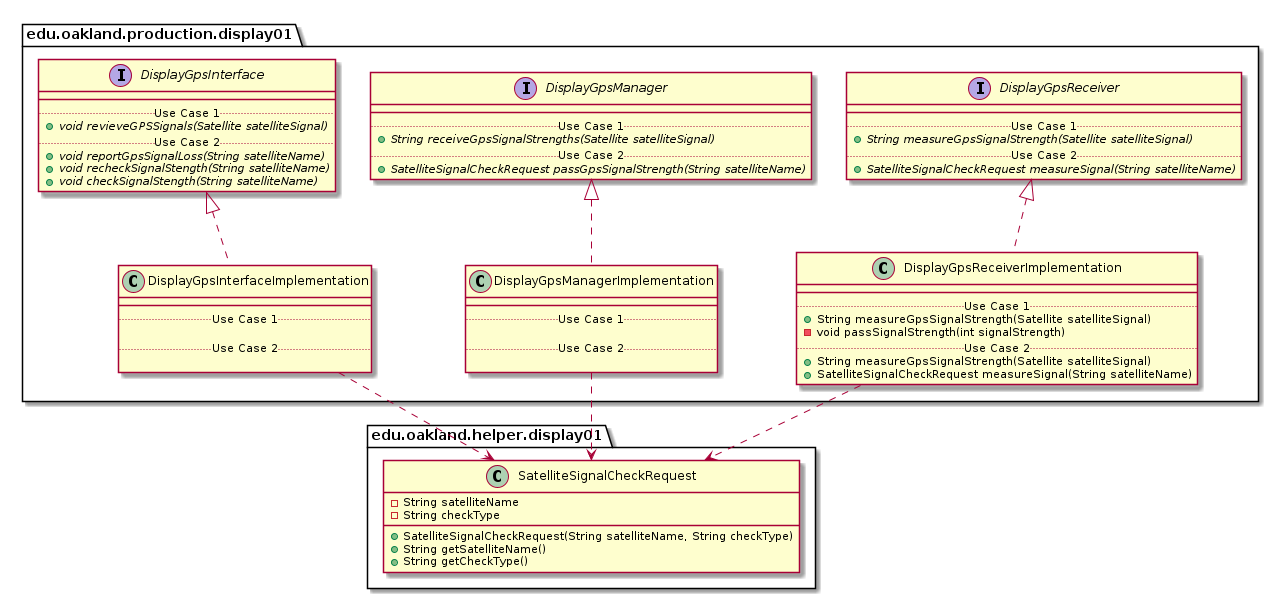

The diagram above was rendered by PlantUML. Its source (embedded in the PNG):
@startuml Display01ProductionPackage_DirectDependencies

package edu.oakland.production.display01 {
    
}


package edu.oakland.production.display01 {
    
}


package edu.oakland.production.display01 {
    interface DisplayGpsInterface {
        __
        .. Use Case 1 ..
        {abstract} + void revieveGPSSignals(Satellite satelliteSignal)
        .. Use Case 2 ..
        {abstract} + void reportGpsSignalLoss(String satelliteName)
        {abstract} + void recheckSignalStength(String satelliteName)
        {abstract} + void checkSignalStength(String satelliteName)
    }
}


package edu.oakland.production.display01 {
    interface DisplayGpsManager {
        __
        .. Use Case 1 ..
        {abstract} + String receiveGpsSignalStrengths(Satellite satelliteSignal)
        .. Use Case 2 ..
        {abstract} + SatelliteSignalCheckRequest passGpsSignalStrength(String satelliteName)
    }
}


package edu.oakland.production.display01 {
    interface DisplayGpsReceiver {
        __
        .. Use Case 1 ..
        {abstract} + String measureGpsSignalStrength(Satellite satelliteSignal)
        .. Use Case 2 ..
        {abstract} + SatelliteSignalCheckRequest measureSignal(String satelliteName)
    }
}


package edu.oakland.production.display01 {
    class DisplayGpsInterfaceImplementation {
        __
        .. Use Case 1 ..

        .. Use Case 2 ..

    }
}


DisplayGpsInterfaceImplementation .up.|> DisplayGpsInterface

package edu.oakland.production.display01 {
    class DisplayGpsManagerImplementation {
        __
        .. Use Case 1 ..

        .. Use Case 2 ..

    }
}


DisplayGpsManagerImplementation .up.|> DisplayGpsManager

package edu.oakland.production.display01 {
    class DisplayGpsReceiverImplementation {
        __
        .. Use Case 1 ..
        + String measureGpsSignalStrength(Satellite satelliteSignal)
        - void passSignalStrength(int signalStrength)
        .. Use Case 2 ..
        + String measureGpsSignalStrength(Satellite satelliteSignal)
        + SatelliteSignalCheckRequest measureSignal(String satelliteName)
    }
}


DisplayGpsReceiverImplementation .up.|> DisplayGpsReceiver





package edu.oakland.helper.display01 {
    class SatelliteSignalCheckRequest {
        - String satelliteName
        - String checkType
        + SatelliteSignalCheckRequest(String satelliteName, String checkType)
        + String getSatelliteName()
        + String getCheckType()
    }
}

DisplayGpsInterfaceImplementation ..> SatelliteSignalCheckRequest
DisplayGpsManagerImplementation ..> SatelliteSignalCheckRequest
DisplayGpsReceiverImplementation ..> SatelliteSignalCheckRequest








@enduml